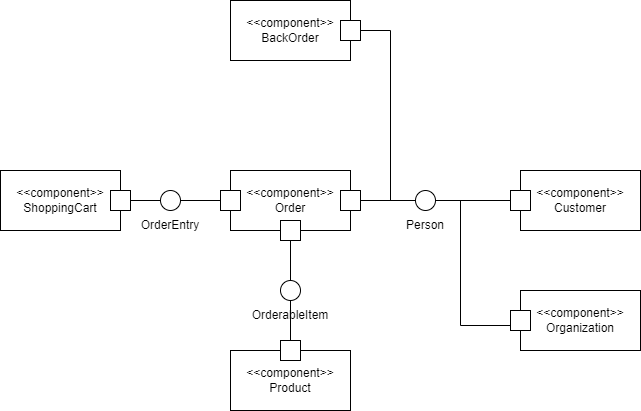

The diagram above was exported from draw.io. Its source (the exported page's mxGraphModel, read from the mxfile embedded in the PNG):
<mxGraphModel dx="518" dy="557" grid="1" gridSize="10" guides="1" tooltips="1" connect="1" arrows="1" fold="1" page="1" pageScale="1" pageWidth="850" pageHeight="1100" math="0" shadow="0">
  <root>
    <mxCell id="0" />
    <mxCell id="1" parent="0" />
    <mxCell id="zJWdCK20ryhfTjNStPiO-15" value="&amp;lt;&amp;lt;component&amp;gt;&amp;gt;&lt;div&gt;ShoppingCart&lt;/div&gt;" style="rounded=0;whiteSpace=wrap;html=1;" vertex="1" parent="1">
      <mxGeometry x="10" y="220" width="120" height="60" as="geometry" />
    </mxCell>
    <mxCell id="zJWdCK20ryhfTjNStPiO-16" value="&amp;lt;&amp;lt;component&amp;gt;&amp;gt;&lt;div&gt;Order&lt;/div&gt;" style="rounded=0;whiteSpace=wrap;html=1;" vertex="1" parent="1">
      <mxGeometry x="240" y="220" width="120" height="60" as="geometry" />
    </mxCell>
    <mxCell id="zJWdCK20ryhfTjNStPiO-17" value="&amp;lt;&amp;lt;component&amp;gt;&amp;gt;&lt;div&gt;BackOrder&lt;/div&gt;" style="rounded=0;whiteSpace=wrap;html=1;" vertex="1" parent="1">
      <mxGeometry x="240" y="50" width="120" height="60" as="geometry" />
    </mxCell>
    <mxCell id="zJWdCK20ryhfTjNStPiO-19" value="&amp;lt;&amp;lt;component&amp;gt;&amp;gt;&lt;div&gt;Customer&lt;/div&gt;" style="rounded=0;whiteSpace=wrap;html=1;" vertex="1" parent="1">
      <mxGeometry x="530" y="220" width="120" height="60" as="geometry" />
    </mxCell>
    <mxCell id="zJWdCK20ryhfTjNStPiO-20" value="&amp;lt;&amp;lt;component&amp;gt;&amp;gt;&lt;div&gt;Product&lt;/div&gt;" style="rounded=0;whiteSpace=wrap;html=1;" vertex="1" parent="1">
      <mxGeometry x="240" y="400" width="120" height="60" as="geometry" />
    </mxCell>
    <mxCell id="zJWdCK20ryhfTjNStPiO-21" value="&amp;lt;&amp;lt;component&amp;gt;&amp;gt;&lt;div&gt;Organization&lt;/div&gt;" style="rounded=0;whiteSpace=wrap;html=1;" vertex="1" parent="1">
      <mxGeometry x="530" y="340" width="120" height="60" as="geometry" />
    </mxCell>
    <mxCell id="zJWdCK20ryhfTjNStPiO-22" value="" style="rounded=0;whiteSpace=wrap;html=1;" vertex="1" parent="1">
      <mxGeometry x="120" y="240" width="20" height="20" as="geometry" />
    </mxCell>
    <mxCell id="zJWdCK20ryhfTjNStPiO-23" value="" style="rounded=0;whiteSpace=wrap;html=1;" vertex="1" parent="1">
      <mxGeometry x="350" y="70" width="20" height="20" as="geometry" />
    </mxCell>
    <mxCell id="zJWdCK20ryhfTjNStPiO-24" value="" style="rounded=0;whiteSpace=wrap;html=1;" vertex="1" parent="1">
      <mxGeometry x="290" y="390" width="20" height="20" as="geometry" />
    </mxCell>
    <mxCell id="zJWdCK20ryhfTjNStPiO-25" value="" style="rounded=0;whiteSpace=wrap;html=1;" vertex="1" parent="1">
      <mxGeometry x="230" y="240" width="20" height="20" as="geometry" />
    </mxCell>
    <mxCell id="zJWdCK20ryhfTjNStPiO-26" value="" style="rounded=0;whiteSpace=wrap;html=1;" vertex="1" parent="1">
      <mxGeometry x="290" y="270" width="20" height="20" as="geometry" />
    </mxCell>
    <mxCell id="zJWdCK20ryhfTjNStPiO-27" value="" style="rounded=0;whiteSpace=wrap;html=1;" vertex="1" parent="1">
      <mxGeometry x="350" y="240" width="20" height="20" as="geometry" />
    </mxCell>
    <mxCell id="zJWdCK20ryhfTjNStPiO-28" value="" style="rounded=0;whiteSpace=wrap;html=1;" vertex="1" parent="1">
      <mxGeometry x="520" y="240" width="20" height="20" as="geometry" />
    </mxCell>
    <mxCell id="zJWdCK20ryhfTjNStPiO-29" value="" style="rounded=0;whiteSpace=wrap;html=1;" vertex="1" parent="1">
      <mxGeometry x="520" y="360" width="20" height="20" as="geometry" />
    </mxCell>
    <mxCell id="zJWdCK20ryhfTjNStPiO-30" value="" style="endArrow=none;html=1;rounded=0;exitX=1;exitY=0.5;exitDx=0;exitDy=0;" edge="1" parent="1" source="zJWdCK20ryhfTjNStPiO-35">
      <mxGeometry width="50" height="50" relative="1" as="geometry">
        <mxPoint x="230" y="270" as="sourcePoint" />
        <mxPoint x="230" y="250" as="targetPoint" />
      </mxGeometry>
    </mxCell>
    <mxCell id="zJWdCK20ryhfTjNStPiO-31" value="" style="endArrow=none;html=1;rounded=0;exitX=1;exitY=0.5;exitDx=0;exitDy=0;entryX=0;entryY=0.5;entryDx=0;entryDy=0;" edge="1" parent="1" source="zJWdCK20ryhfTjNStPiO-37" target="zJWdCK20ryhfTjNStPiO-28">
      <mxGeometry width="50" height="50" relative="1" as="geometry">
        <mxPoint x="230" y="270" as="sourcePoint" />
        <mxPoint x="280" y="220" as="targetPoint" />
      </mxGeometry>
    </mxCell>
    <mxCell id="zJWdCK20ryhfTjNStPiO-32" value="" style="endArrow=none;html=1;rounded=0;entryX=0.5;entryY=1;entryDx=0;entryDy=0;exitX=0.5;exitY=0;exitDx=0;exitDy=0;" edge="1" parent="1" source="zJWdCK20ryhfTjNStPiO-39" target="zJWdCK20ryhfTjNStPiO-26">
      <mxGeometry width="50" height="50" relative="1" as="geometry">
        <mxPoint x="300" y="380" as="sourcePoint" />
        <mxPoint x="280" y="220" as="targetPoint" />
      </mxGeometry>
    </mxCell>
    <mxCell id="zJWdCK20ryhfTjNStPiO-33" value="" style="endArrow=none;html=1;rounded=0;entryX=1;entryY=0.5;entryDx=0;entryDy=0;" edge="1" parent="1" target="zJWdCK20ryhfTjNStPiO-23">
      <mxGeometry width="50" height="50" relative="1" as="geometry">
        <mxPoint x="400" y="250" as="sourcePoint" />
        <mxPoint x="330" y="220" as="targetPoint" />
        <Array as="points">
          <mxPoint x="400" y="80" />
        </Array>
      </mxGeometry>
    </mxCell>
    <mxCell id="zJWdCK20ryhfTjNStPiO-34" value="" style="endArrow=none;html=1;rounded=0;exitX=0;exitY=0.75;exitDx=0;exitDy=0;" edge="1" parent="1" source="zJWdCK20ryhfTjNStPiO-29">
      <mxGeometry width="50" height="50" relative="1" as="geometry">
        <mxPoint x="280" y="270" as="sourcePoint" />
        <mxPoint x="470" y="250" as="targetPoint" />
        <Array as="points">
          <mxPoint x="470" y="375" />
        </Array>
      </mxGeometry>
    </mxCell>
    <mxCell id="zJWdCK20ryhfTjNStPiO-36" value="" style="endArrow=none;html=1;rounded=0;exitX=1;exitY=0.5;exitDx=0;exitDy=0;" edge="1" parent="1" source="zJWdCK20ryhfTjNStPiO-22" target="zJWdCK20ryhfTjNStPiO-35">
      <mxGeometry width="50" height="50" relative="1" as="geometry">
        <mxPoint x="140" y="250" as="sourcePoint" />
        <mxPoint x="230" y="250" as="targetPoint" />
      </mxGeometry>
    </mxCell>
    <mxCell id="zJWdCK20ryhfTjNStPiO-35" value="" style="ellipse;whiteSpace=wrap;html=1;aspect=fixed;" vertex="1" parent="1">
      <mxGeometry x="170" y="240" width="20" height="20" as="geometry" />
    </mxCell>
    <mxCell id="zJWdCK20ryhfTjNStPiO-38" value="" style="endArrow=none;html=1;rounded=0;exitX=1;exitY=0.5;exitDx=0;exitDy=0;entryX=0;entryY=0.5;entryDx=0;entryDy=0;" edge="1" parent="1" source="zJWdCK20ryhfTjNStPiO-27" target="zJWdCK20ryhfTjNStPiO-37">
      <mxGeometry width="50" height="50" relative="1" as="geometry">
        <mxPoint x="370" y="250" as="sourcePoint" />
        <mxPoint x="520" y="250" as="targetPoint" />
      </mxGeometry>
    </mxCell>
    <mxCell id="zJWdCK20ryhfTjNStPiO-37" value="" style="ellipse;whiteSpace=wrap;html=1;aspect=fixed;" vertex="1" parent="1">
      <mxGeometry x="425" y="240" width="20" height="20" as="geometry" />
    </mxCell>
    <mxCell id="zJWdCK20ryhfTjNStPiO-40" value="" style="endArrow=none;html=1;rounded=0;entryX=0.5;entryY=1;entryDx=0;entryDy=0;exitX=0.5;exitY=0;exitDx=0;exitDy=0;" edge="1" parent="1" source="zJWdCK20ryhfTjNStPiO-24" target="zJWdCK20ryhfTjNStPiO-39">
      <mxGeometry width="50" height="50" relative="1" as="geometry">
        <mxPoint x="300" y="390" as="sourcePoint" />
        <mxPoint x="300" y="290" as="targetPoint" />
      </mxGeometry>
    </mxCell>
    <mxCell id="zJWdCK20ryhfTjNStPiO-39" value="" style="ellipse;whiteSpace=wrap;html=1;aspect=fixed;" vertex="1" parent="1">
      <mxGeometry x="290" y="330" width="20" height="20" as="geometry" />
    </mxCell>
    <mxCell id="zJWdCK20ryhfTjNStPiO-41" value="Person" style="text;html=1;align=center;verticalAlign=middle;whiteSpace=wrap;rounded=0;" vertex="1" parent="1">
      <mxGeometry x="405" y="260" width="60" height="30" as="geometry" />
    </mxCell>
    <mxCell id="zJWdCK20ryhfTjNStPiO-42" value="OrderEntry" style="text;html=1;align=center;verticalAlign=middle;whiteSpace=wrap;rounded=0;" vertex="1" parent="1">
      <mxGeometry x="150" y="260" width="60" height="30" as="geometry" />
    </mxCell>
    <mxCell id="zJWdCK20ryhfTjNStPiO-43" value="OrderableItem" style="text;html=1;align=center;verticalAlign=middle;whiteSpace=wrap;rounded=0;" vertex="1" parent="1">
      <mxGeometry x="270" y="350" width="60" height="30" as="geometry" />
    </mxCell>
  </root>
</mxGraphModel>